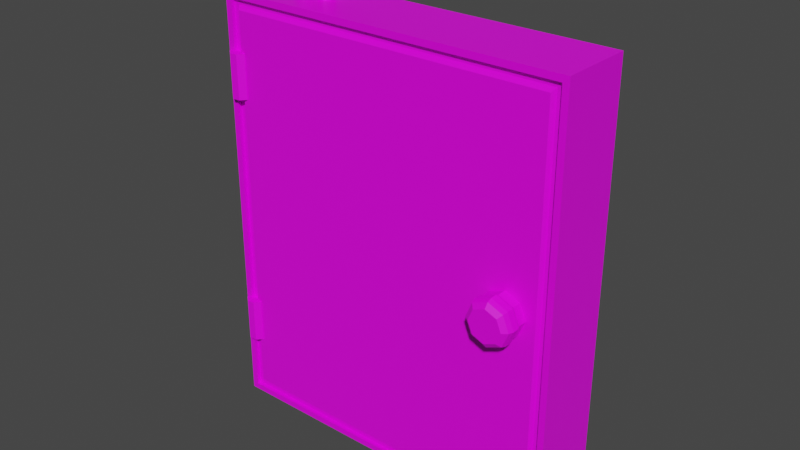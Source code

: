 # Source: Energy.blend  (saved by Blender 2.91.10; exported with 4.5.12 LTS)
import bpy
from mathutils import Matrix  # noqa: F401  (used for matrix-valued properties, if any)

bpy.ops.wm.read_factory_settings(use_empty=True)
scene = bpy.context.scene
scene.name = 'Scene'

# ---- collections
col_collection = bpy.data.collections.new('Collection'); scene.collection.children.link(col_collection)

# ---- images (referenced by path relative to the original .blend; pixels are not part of the script)
import os
ASSET_DIR = os.environ.get("B2B_ASSET_DIR", "")  # directory of the original .blend (textures are referenced by path, not embedded)
HERE = os.path.dirname(os.path.abspath(__file__))  # packed textures are extracted next to this script under _unpacked/

def load_image(name, relpath, width, height, colorspace="sRGB"):
    """Load a texture the original file referenced (path relative to the .blend, or extracted next to this script)."""
    p = next((c for c in (os.path.join(HERE, relpath), os.path.join(ASSET_DIR, relpath)) if relpath and os.path.exists(c)), "")
    if p:
        img = bpy.data.images.load(p, check_existing=True)
        img.name = name
    else:  # same state as the original file: an image datablock whose file is absent (Cycles renders it pink)
        img = bpy.data.images.new(name, width, height)
        img.source = "FILE"
        img.filepath = "//" + (relpath or name)
    img.colorspace_settings.name = colorspace
    return img
img_energy = load_image('Energy', 'Energy.png', 1024, 1024, 'sRGB')

# ---- materials (node trees are filled in below, after node groups)
mat_material = bpy.data.materials.new('Material')
mat_material.alpha_threshold = 0.0
mat_material.use_transparent_shadow = False
mat_material.line_color = (0.0, 0.0, 0.0, 1.0)

# ---- material node trees
mat_material.use_nodes = True; mat_material.node_tree.nodes.clear()
_N = mat_material.node_tree.nodes; _L = mat_material.node_tree.links
n0 = _N.new('ShaderNodeOutputMaterial'); n0.name = 'Material Output'; n0.location = (300, 300)
n1 = _N.new('ShaderNodeBsdfPrincipled'); n1.name = 'Principled BSDF'; n1.location = (10, 300)
n1.distribution = 'GGX'
n1.subsurface_method = 'BURLEY'
n1.inputs[2].default_value = 0.4
n1.inputs[3].default_value = 1.45
n1.inputs[27].default_value = (0.0, 0.0, 0.0, 1.0)
n1.inputs[28].default_value = 1.0
n2 = _N.new('ShaderNodeTexImage'); n2.name = 'Image Texture'; n2.location = (-373, 151)
n2.image = img_energy
_L.new(n1.outputs[0], n0.inputs[0])
_L.new(n2.outputs[0], n1.inputs[0])
n0.is_active_output = True

# ---- world
world_world = bpy.data.worlds.new('World'); scene.world = world_world
world_world.use_nodes = True; world_world.node_tree.nodes.clear()
_N = world_world.node_tree.nodes; _L = world_world.node_tree.links
n0 = _N.new('ShaderNodeOutputWorld'); n0.name = 'World Output'; n0.location = (300, 300)
n1 = _N.new('ShaderNodeBackground'); n1.name = 'Background'; n1.location = (10, 300)
n1.inputs[0].default_value = (0.05088, 0.05088, 0.05088, 1.0)
_L.new(n1.outputs[0], n0.inputs[0])
n0.is_active_output = True
world_world.color = (0.05088, 0.05088, 0.05088)
world_world.use_sun_shadow = False
world_world.sun_shadow_jitter_overblur = 0.0

# ---- meshes
me_cylinder = bpy.data.meshes.new('Cylinder')
me_cylinder.from_pydata([(-0.163, -0.01167, 0.3161), (-0.163, -0.01167, 0.2927), (-0.1674, -0.01078, 0.3161), (-0.1674, -0.01078, 0.2927), (-0.1712, -0.008254, 0.3161), (-0.1712, -0.008254, 0.2927), (-0.1738, -0.004467, 0.3161), (-0.1738, -0.004467, 0.2927), (-0.1747, 5.103e-10, 0.3161), (-0.1747, 5.103e-10, 0.2927), (-0.1738, 0.004467, 0.3161), (-0.1738, 0.004467, 0.2927), (-0.1712, 0.008254, 0.3161), (-0.1712, 0.008254, 0.2927), (-0.1674, 0.01078, 0.3161), (-0.1674, 0.01078, 0.2927), (-0.163, 0.01167, 0.3161), (-0.163, 0.01167, 0.2927), (-0.1585, 0.01078, 0.3161), (-0.1585, 0.01078, 0.2927), (-0.1547, 0.008254, 0.3161), (-0.1547, 0.008254, 0.2927), (-0.1522, 0.004467, 0.3161), (-0.1522, 0.004467, 0.2927), (-0.1513, -1.392e-10, 0.3161), (-0.1513, -1.392e-10, 0.2927), (-0.1522, -0.004467, 0.3161), (-0.1522, -0.004467, 0.2927), (-0.1547, -0.008254, 0.3161), (-0.1547, -0.008254, 0.2927), (-0.1585, -0.01078, 0.3161), (-0.1585, -0.01078, 0.2927), (-0.163, 0.01888, 0.3585), (-0.1674, 0.01919, 0.3577), (-0.1712, 0.02004, 0.3553), (-0.1738, 0.02132, 0.3517), (-0.1747, 0.02284, 0.3475), (-0.1738, 0.02435, 0.3433), (-0.1712, 0.02563, 0.3398), (-0.1674, 0.02649, 0.3374), (-0.163, 0.02679, 0.3365), (-0.1585, 0.02649, 0.3374), (-0.1547, 0.02563, 0.3398), (-0.1522, 0.02435, 0.3433), (-0.1513, 0.02284, 0.3475), (-0.1522, 0.02132, 0.3517), (-0.1547, 0.02004, 0.3553), (-0.1585, 0.01919, 0.3577), (-0.163, 0.06215, 0.3724), (-0.1674, 0.06213, 0.3715), (-0.1712, 0.06206, 0.369), (-0.1738, 0.06197, 0.3652), (-0.1747, 0.06185, 0.3607), (-0.1738, 0.06174, 0.3563), (-0.1712, 0.06164, 0.3525), (-0.1674, 0.06158, 0.3499), (-0.163, 0.06156, 0.3491), (-0.1585, 0.06158, 0.3499), (-0.1547, 0.06164, 0.3525), (-0.1522, 0.06174, 0.3563), (-0.1513, 0.06185, 0.3607), (-0.1522, 0.06197, 0.3652), (-0.1547, 0.06206, 0.369), (-0.1585, 0.06213, 0.3715), (-0.1269, -0.01167, 0.3161), (-0.1269, -0.01167, 0.2927), (-0.1314, -0.01078, 0.3161), (-0.1314, -0.01078, 0.2927), (-0.1352, -0.008254, 0.3161), (-0.1352, -0.008254, 0.2927), (-0.1377, -0.004467, 0.3161), (-0.1377, -0.004467, 0.2927), (-0.1386, 5.103e-10, 0.3161), (-0.1386, 5.103e-10, 0.2927), (-0.1377, 0.004467, 0.3161), (-0.1377, 0.004467, 0.2927), (-0.1352, 0.008254, 0.3161), (-0.1352, 0.008254, 0.2927), (-0.1314, 0.01078, 0.3161), (-0.1314, 0.01078, 0.2927), (-0.1269, 0.01167, 0.3161), (-0.1269, 0.01167, 0.2927), (-0.1225, 0.01078, 0.3161), (-0.1225, 0.01078, 0.2927), (-0.1187, 0.008254, 0.3161), (-0.1187, 0.008254, 0.2927), (-0.1162, 0.004467, 0.3161), (-0.1162, 0.004467, 0.2927), (-0.1153, -1.392e-10, 0.3161), (-0.1153, -1.392e-10, 0.2927), (-0.1162, -0.004467, 0.3161), (-0.1162, -0.004467, 0.2927), (-0.1187, -0.008254, 0.3161), (-0.1187, -0.008254, 0.2927), (-0.1225, -0.01078, 0.3161), (-0.1225, -0.01078, 0.2927), (-0.1269, 0.01888, 0.3585), (-0.1314, 0.01919, 0.3577), (-0.1352, 0.02004, 0.3553), (-0.1377, 0.02132, 0.3517), (-0.1386, 0.02284, 0.3475), (-0.1377, 0.02435, 0.3433), (-0.1352, 0.02563, 0.3398), (-0.1314, 0.02649, 0.3374), (-0.1269, 0.02679, 0.3365), (-0.1225, 0.02649, 0.3374), (-0.1187, 0.02563, 0.3398), (-0.1162, 0.02435, 0.3433), (-0.1153, 0.02284, 0.3475), (-0.1162, 0.02132, 0.3517), (-0.1187, 0.02004, 0.3553), (-0.1225, 0.01919, 0.3577), (-0.1269, 0.06215, 0.3724), (-0.1314, 0.06213, 0.3715), (-0.1352, 0.06206, 0.369), (-0.1377, 0.06197, 0.3652), (-0.1386, 0.06185, 0.3607), (-0.1377, 0.06174, 0.3563), (-0.1352, 0.06164, 0.3525), (-0.1314, 0.06158, 0.3499), (-0.1269, 0.06156, 0.3491), (-0.1225, 0.06158, 0.3499), (-0.1187, 0.06164, 0.3525), (-0.1162, 0.06174, 0.3563), (-0.1153, 0.06185, 0.3607), (-0.1162, 0.06197, 0.3652), (-0.1187, 0.06206, 0.369), (-0.1225, 0.06213, 0.3715), (-0.2285, -0.05193, -0.276), (-0.2285, -0.05193, 0.276), (-0.25, 0.05193, -0.2984), (-0.25, 0.05193, 0.2984), (0.2285, -0.05193, -0.276), (0.2285, -0.05193, 0.276), (0.25, 0.05193, -0.2984), (0.25, 0.05193, 0.2984), (-0.25, -0.05193, -0.2984), (-0.25, -0.05193, 0.2984), (0.25, -0.05193, 0.2984), (0.25, -0.05193, -0.2984), (-0.2413, -0.05193, -0.2897), (-0.2413, -0.05193, 0.2897), (0.2413, -0.05193, 0.2897), (0.2413, -0.05193, -0.2897), (-0.2327, -0.04631, -0.2811), (-0.2327, -0.04631, 0.2811), (0.2327, -0.04631, 0.2811), (0.2327, -0.04631, -0.2811), (-0.2413, -0.04631, -0.2897), (0.2413, -0.04631, 0.2897), (-0.2413, -0.04631, 0.2897), (0.2413, -0.04631, -0.2897), (-0.2307, -0.03501, -0.1425), (-0.2307, -0.03501, -0.2039), (-0.2307, -0.03501, 0.1596), (-0.2307, -0.03501, 0.2209), (-0.2228, -0.04209, 0.1596), (-0.2228, -0.04209, 0.2209), (-0.2221, -0.05274, 0.1596), (-0.2221, -0.05274, 0.2209), (-0.2292, -0.06072, 0.1596), (-0.2292, -0.06072, 0.2209), (-0.2398, -0.06136, 0.1596), (-0.2398, -0.06136, 0.2209), (-0.2478, -0.05428, 0.1596), (-0.2478, -0.05428, 0.2209), (-0.2485, -0.04363, 0.1596), (-0.2485, -0.04363, 0.2209), (-0.2414, -0.03565, 0.1596), (-0.2414, -0.03565, 0.2209), (-0.2228, -0.04209, -0.2039), (-0.2228, -0.04209, -0.1425), (-0.2221, -0.05274, -0.2039), (-0.2221, -0.05274, -0.1425), (-0.2292, -0.06072, -0.2039), (-0.2292, -0.06072, -0.1425), (-0.2398, -0.06136, -0.2039), (-0.2398, -0.06136, -0.1425), (-0.2478, -0.05428, -0.2039), (-0.2478, -0.05428, -0.1425), (-0.2485, -0.04363, -0.2039), (-0.2485, -0.04363, -0.1425), (-0.2414, -0.03565, -0.2039), (-0.2414, -0.03565, -0.1425), (0.1627, -0.06916, -0.02273), (0.1854, -0.06916, -0.03214), (0.1854, -0.0643, -0.02983), (0.1854, -0.02071, -0.02983), (0.1643, -0.0643, -0.02109), (0.1643, -0.02071, -0.02109), (0.1556, -0.0643, -2.98e-08), (0.1556, -0.02071, -2.98e-08), (0.1643, -0.0643, 0.02109), (0.1643, -0.02071, 0.02109), (0.1854, -0.0643, 0.02983), (0.1854, -0.02071, 0.02983), (0.2065, -0.0643, 0.02109), (0.2065, -0.02071, 0.02109), (0.2152, -0.0643, -2.98e-08), (0.2152, -0.02071, -2.98e-08), (0.2065, -0.0643, -0.02109), (0.2065, -0.02071, -0.02109), (0.1533, -0.06916, -2.98e-08), (0.1627, -0.06916, 0.02273), (0.1854, -0.06916, 0.03214), (0.2081, -0.06916, 0.02273), (0.2176, -0.06916, -2.98e-08), (0.2081, -0.06916, -0.02273), (0.2081, -0.07835, -0.02273), (0.1854, -0.07835, -0.03214), (0.2176, -0.07835, -2.98e-08), (0.2081, -0.07835, 0.02273), (0.1854, -0.07835, 0.03214), (0.1627, -0.07835, 0.02273), (0.1533, -0.07835, -2.98e-08), (0.1627, -0.07835, -0.02273), (0.2065, -0.08495, -0.02108), (0.1854, -0.08495, -0.02982), (0.2152, -0.08495, -2.98e-08), (0.2065, -0.08495, 0.02108), (0.1854, -0.08495, 0.02982), (0.1643, -0.08495, 0.02108), (0.1556, -0.08495, -2.98e-08), (0.1643, -0.08495, -0.02108), (0.2016, -0.0902, -0.01617), (0.1854, -0.0902, -0.02287), (0.2083, -0.0902, -2.98e-08), (0.2016, -0.0902, 0.01617), (0.1854, -0.0902, 0.02287), (0.1692, -0.0902, 0.01617), (0.1625, -0.0902, -2.98e-08), (0.1692, -0.0902, -0.01617)], [], [(0, 2, 3, 1), (2, 4, 5, 3), (4, 6, 7, 5), (6, 8, 9, 7), (8, 10, 11, 9), (10, 12, 13, 11), (12, 14, 15, 13), (14, 16, 17, 15), (16, 18, 19, 17), (18, 20, 21, 19), (20, 22, 23, 21), (22, 24, 25, 23), (24, 26, 27, 25), (26, 28, 29, 27), (3, 5, 7, 9, 11, 13, 15, 17, 19, 21, 23, 25, 27, 29, 31, 1), (28, 30, 31, 29), (30, 0, 1, 31), (8, 36, 37, 10), (33, 49, 50, 34), (18, 41, 42, 20), (28, 46, 47, 30), (4, 34, 35, 6), (14, 39, 40, 16), (0, 32, 33, 2), (24, 44, 45, 26), (10, 37, 38, 12), (20, 42, 43, 22), (30, 47, 32, 0), (6, 35, 36, 8), (16, 40, 41, 18), (26, 45, 46, 28), (2, 33, 34, 4), (12, 38, 39, 14), (22, 43, 44, 24), (48, 63, 62, 61, 60, 59, 58, 57, 56, 55, 54, 53, 52, 51, 50, 49), (41, 57, 58, 42), (34, 50, 51, 35), (42, 58, 59, 43), (35, 51, 52, 36), (43, 59, 60, 44), (36, 52, 53, 37), (44, 60, 61, 45), (37, 53, 54, 38), (45, 61, 62, 46), (38, 54, 55, 39), (46, 62, 63, 47), (39, 55, 56, 40), (32, 48, 49, 33), (47, 63, 48, 32), (40, 56, 57, 41), (64, 66, 67, 65), (66, 68, 69, 67), (68, 70, 71, 69), (70, 72, 73, 71), (72, 74, 75, 73), (74, 76, 77, 75), (76, 78, 79, 77), (78, 80, 81, 79), (80, 82, 83, 81), (82, 84, 85, 83), (84, 86, 87, 85), (86, 88, 89, 87), (88, 90, 91, 89), (90, 92, 93, 91), (67, 69, 71, 73, 75, 77, 79, 81, 83, 85, 87, 89, 91, 93, 95, 65), (92, 94, 95, 93), (94, 64, 65, 95), (72, 100, 101, 74), (97, 113, 114, 98), (82, 105, 106, 84), (92, 110, 111, 94), (68, 98, 99, 70), (78, 103, 104, 80), (64, 96, 97, 66), (88, 108, 109, 90), (74, 101, 102, 76), (84, 106, 107, 86), (94, 111, 96, 64), (70, 99, 100, 72), (80, 104, 105, 82), (90, 109, 110, 92), (66, 97, 98, 68), (76, 102, 103, 78), (86, 107, 108, 88), (112, 127, 126, 125, 124, 123, 122, 121, 120, 119, 118, 117, 116, 115, 114, 113), (105, 121, 122, 106), (98, 114, 115, 99), (106, 122, 123, 107), (99, 115, 116, 100), (107, 123, 124, 108), (100, 116, 117, 101), (108, 124, 125, 109), (101, 117, 118, 102), (109, 125, 126, 110), (102, 118, 119, 103), (110, 126, 127, 111), (103, 119, 120, 104), (96, 112, 113, 97), (111, 127, 112, 96), (104, 120, 121, 105), (136, 137, 131, 130), (130, 131, 135, 134), (134, 135, 138, 139), (132, 133, 129, 128), (130, 134, 139, 136), (135, 131, 137, 138), (140, 141, 137, 136), (142, 143, 139, 138), (143, 140, 136, 139), (141, 142, 138, 137), (128, 129, 145, 144), (132, 128, 144, 147), (140, 143, 151, 148), (141, 140, 148, 150), (145, 146, 149, 150), (147, 144, 148, 151), (146, 147, 151, 149), (144, 145, 150, 148), (143, 142, 149, 151), (129, 133, 146, 145), (142, 141, 150, 149), (133, 132, 147, 146), (185, 209, 215, 184), (171, 152, 183, 181, 179, 177, 175, 173), (154, 155, 157, 156), (186, 185, 184, 188), (178, 179, 181, 180), (156, 157, 159, 158), (188, 184, 202, 190), (176, 177, 179, 178), (158, 159, 161, 160), (204, 212, 211, 205), (174, 175, 177, 176), (160, 161, 163, 162), (153, 170, 172, 174, 176, 178, 180, 182), (172, 173, 175, 174), (162, 163, 165, 164), (182, 183, 152, 153), (170, 171, 173, 172), (164, 165, 167, 166), (157, 155, 169, 167, 165, 163, 161, 159), (153, 152, 171, 170), (166, 167, 169, 168), (186, 188, 189, 187), (180, 181, 183, 182), (168, 169, 155, 154), (154, 156, 158, 160, 162, 164, 166, 168), (188, 190, 191, 189), (184, 215, 214, 202), (194, 204, 205, 196), (190, 192, 193, 191), (205, 211, 210, 206), (192, 203, 204, 194), (192, 194, 195, 193), (207, 208, 209, 185), (198, 206, 207, 200), (194, 196, 197, 195), (209, 217, 223, 215), (190, 202, 203, 192), (196, 198, 199, 197), (191, 193, 195, 197, 199, 201, 187, 189), (202, 214, 213, 203), (198, 200, 201, 199), (206, 210, 208, 207), (196, 205, 206, 198), (200, 186, 187, 201), (200, 207, 185, 186), (203, 213, 212, 204), (217, 225, 231, 223), (214, 222, 221, 213), (212, 220, 219, 211), (210, 218, 216, 208), (215, 223, 222, 214), (213, 221, 220, 212), (211, 219, 218, 210), (208, 216, 217, 209), (231, 225, 224, 226, 227, 228, 229, 230), (222, 230, 229, 221), (220, 228, 227, 219), (218, 226, 224, 216), (223, 231, 230, 222), (221, 229, 228, 220), (219, 227, 226, 218), (216, 224, 225, 217)])
_uv = me_cylinder.uv_layers.new(name='UVMap')
_uv.uv.foreach_set('vector', [0.7593, 0.9857, 0.7633, 0.9857, 0.7633, 0.9656, 0.7593, 0.9656, 0.9371, 0.8363, 0.941, 0.8363, 0.941, 0.8162, 0.9371, 0.8162, 0.9273, 0.8363, 0.9313, 0.8363, 0.9313, 0.8162, 0.9273, 0.8162, 0.7975, 0.9719, 0.7936, 0.9719, 0.7936, 0.992, 0.7975, 0.992, 0.9315, 0.9722, 0.9276, 0.9722, 0.9276, 0.9924, 0.9315, 0.9924, 0.8285, 0.976, 0.8285, 0.9721, 0.8083, 0.9721, 0.8083, 0.976, 0.8083, 0.9819, 0.8083, 0.9858, 0.8285, 0.9858, 0.8285, 0.9819, 0.9315, 0.9511, 0.9276, 0.9511, 0.9276, 0.9713, 0.9315, 0.9713, 0.9345, 0.9324, 0.9384, 0.9324, 0.9384, 0.9122, 0.9345, 0.9122, 0.7741, 0.9856, 0.778, 0.9856, 0.778, 0.9655, 0.7741, 0.9655, 0.875, 0.9236, 0.8711, 0.9236, 0.8711, 0.9438, 0.875, 0.9438, 0.9341, 0.8733, 0.9302, 0.8733, 0.9302, 0.8934, 0.9341, 0.8934, 0.9322, 0.8363, 0.9362, 0.8363, 0.9362, 0.8162, 0.9322, 0.8162, 0.7844, 0.9843, 0.7884, 0.9843, 0.7884, 0.9642, 0.7844, 0.9642, 0.8895, 0.8487, 0.8895, 0.8448, 0.888, 0.8412, 0.8852, 0.8384, 0.8816, 0.8369, 0.8776, 0.8369, 0.874, 0.8384, 0.8712, 0.8412, 0.8697, 0.8448, 0.8697, 0.8487, 0.8712, 0.8523, 0.874, 0.8551, 0.8776, 0.8566, 0.8816, 0.8566, 0.8852, 0.8551, 0.888, 0.8523, 0.7692, 0.9856, 0.7731, 0.9856, 0.7731, 0.9655, 0.7692, 0.9655, 0.8509, 0.9778, 0.847, 0.9778, 0.847, 0.9979, 0.8509, 0.9979, 0.9237, 0.9457, 0.9237, 0.9122, 0.9205, 0.9144, 0.9205, 0.9435, 0.9017, 0.9172, 0.9017, 0.8783, 0.8978, 0.879, 0.8978, 0.9171, 0.8978, 0.9588, 0.8978, 0.9817, 0.9015, 0.9829, 0.9015, 0.9575, 0.8056, 0.9242, 0.8056, 0.9659, 0.8093, 0.9671, 0.8093, 0.9229, 0.9086, 0.8579, 0.9086, 0.8162, 0.9051, 0.818, 0.9051, 0.856, 0.8968, 0.9812, 0.8968, 0.9583, 0.8929, 0.9588, 0.8929, 0.9807, 0.7512, 0.9861, 0.7512, 0.9409, 0.7473, 0.9414, 0.7473, 0.9856, 0.9145, 0.8184, 0.9144, 0.852, 0.9177, 0.8541, 0.9177, 0.8162, 0.9266, 0.9802, 0.9266, 0.9511, 0.9232, 0.953, 0.9232, 0.9783, 0.8006, 0.9516, 0.8005, 0.977, 0.804, 0.9788, 0.804, 0.9497, 0.8819, 0.8981, 0.8819, 0.9423, 0.8858, 0.9428, 0.8858, 0.8977, 0.9201, 0.9113, 0.9201, 0.8733, 0.9169, 0.8755, 0.9169, 0.909, 0.9247, 0.9127, 0.9247, 0.9346, 0.9286, 0.935, 0.9286, 0.9122, 0.8175, 0.9235, 0.8175, 0.9615, 0.821, 0.9634, 0.821, 0.9216, 0.8781, 0.9225, 0.8781, 0.8783, 0.8744, 0.8795, 0.8744, 0.9213, 0.8917, 0.9837, 0.8917, 0.9583, 0.888, 0.9596, 0.888, 0.9824, 0.9187, 0.8184, 0.9187, 0.8475, 0.9219, 0.8497, 0.9219, 0.8162, 0.8431, 0.9254, 0.8403, 0.9282, 0.8388, 0.9318, 0.8388, 0.9358, 0.8403, 0.9394, 0.8431, 0.9422, 0.8467, 0.9437, 0.8507, 0.9437, 0.8543, 0.9422, 0.8571, 0.9394, 0.8586, 0.9358, 0.8586, 0.9318, 0.8571, 0.9282, 0.8543, 0.9254, 0.8507, 0.9239, 0.8467, 0.9239, 0.912, 0.8783, 0.9121, 0.9105, 0.9159, 0.9113, 0.9159, 0.8783, 0.8375, 0.9587, 0.8375, 0.9206, 0.8337, 0.9217, 0.8335, 0.9586, 0.7789, 0.9291, 0.7791, 0.9621, 0.7828, 0.9632, 0.7828, 0.9291, 0.8358, 0.9979, 0.8358, 0.9609, 0.8321, 0.9622, 0.8319, 0.9978, 0.7593, 0.9291, 0.7596, 0.9633, 0.7633, 0.9646, 0.7633, 0.9291, 0.7681, 0.9646, 0.7681, 0.9291, 0.7645, 0.9304, 0.7642, 0.9645, 0.8595, 0.8851, 0.8597, 0.9206, 0.8634, 0.9219, 0.8634, 0.885, 0.7877, 0.9632, 0.7877, 0.9291, 0.784, 0.9302, 0.7838, 0.9632, 0.9002, 0.8163, 0.9004, 0.8532, 0.9041, 0.8543, 0.9041, 0.8162, 0.9135, 0.8491, 0.9135, 0.8162, 0.9096, 0.8169, 0.9095, 0.8491, 0.888, 0.9185, 0.8881, 0.9567, 0.8919, 0.9574, 0.8919, 0.9185, 0.847, 0.9446, 0.847, 0.9768, 0.8509, 0.9765, 0.8509, 0.9446, 0.8968, 0.9175, 0.8968, 0.8783, 0.8929, 0.8786, 0.8929, 0.9175, 0.8904, 0.8162, 0.8904, 0.8551, 0.8944, 0.8554, 0.8944, 0.8162, 0.883, 0.977, 0.883, 0.9451, 0.8791, 0.9449, 0.8791, 0.977, 0.9351, 0.8934, 0.939, 0.8934, 0.939, 0.8733, 0.9351, 0.8733, 0.8716, 0.9847, 0.8716, 0.9886, 0.8917, 0.9886, 0.8917, 0.9847, 0.8799, 0.9236, 0.876, 0.9236, 0.876, 0.9438, 0.8799, 0.9438, 0.8083, 0.977, 0.8083, 0.9809, 0.8285, 0.9809, 0.8285, 0.977, 0.9296, 0.9324, 0.9335, 0.9324, 0.9335, 0.9122, 0.9296, 0.9122, 0.8388, 0.9854, 0.8428, 0.9854, 0.8428, 0.9653, 0.8388, 0.9653, 0.9325, 0.9713, 0.9364, 0.9713, 0.9364, 0.9511, 0.9325, 0.9511, 0.9093, 0.9935, 0.9132, 0.9935, 0.9132, 0.9733, 0.9093, 0.9733, 0.9142, 0.9935, 0.9181, 0.9935, 0.9181, 0.9733, 0.9142, 0.9733, 0.7795, 0.9843, 0.7835, 0.9843, 0.7835, 0.9642, 0.7795, 0.9642, 0.9325, 0.9924, 0.9364, 0.9924, 0.9364, 0.9722, 0.9325, 0.9722, 0.7642, 0.9857, 0.7682, 0.9857, 0.7682, 0.9656, 0.7642, 0.9656, 0.9276, 0.8664, 0.9315, 0.8664, 0.9315, 0.8462, 0.9276, 0.8462, 0.9325, 0.8664, 0.9364, 0.8664, 0.9364, 0.8462, 0.9325, 0.8462, 0.8852, 0.8344, 0.888, 0.8316, 0.8895, 0.828, 0.8895, 0.8241, 0.888, 0.8204, 0.8852, 0.8177, 0.8816, 0.8162, 0.8776, 0.8162, 0.874, 0.8177, 0.8712, 0.8204, 0.8697, 0.8241, 0.8697, 0.828, 0.8712, 0.8316, 0.874, 0.8344, 0.8776, 0.8359, 0.8816, 0.8359, 0.9025, 0.8563, 0.8986, 0.8563, 0.8986, 0.8765, 0.9025, 0.8765, 0.8558, 0.9778, 0.8518, 0.9778, 0.8518, 0.9979, 0.8558, 0.9979, 0.9244, 0.9068, 0.9244, 0.8733, 0.9211, 0.8755, 0.9212, 0.9046, 0.8968, 0.9574, 0.8968, 0.9185, 0.8929, 0.9192, 0.8929, 0.9573, 0.9096, 0.8514, 0.9095, 0.8742, 0.9133, 0.8754, 0.9133, 0.8501, 0.823, 0.9224, 0.8229, 0.9641, 0.8267, 0.9654, 0.8267, 0.9211, 0.9061, 0.9627, 0.9061, 0.921, 0.9027, 0.9228, 0.9027, 0.9608, 0.9293, 0.8961, 0.9293, 0.8733, 0.9253, 0.8737, 0.9254, 0.8957, 0.7561, 0.9861, 0.7561, 0.9409, 0.7521, 0.9414, 0.7521, 0.9856, 0.912, 0.9145, 0.912, 0.948, 0.9153, 0.9502, 0.9153, 0.9122, 0.9264, 0.8453, 0.9264, 0.8162, 0.9229, 0.818, 0.9229, 0.8433, 0.7949, 0.9407, 0.7948, 0.9661, 0.7983, 0.9679, 0.7983, 0.9388, 0.8275, 0.9252, 0.8275, 0.9694, 0.8314, 0.9699, 0.8314, 0.9247, 0.9195, 0.9502, 0.9195, 0.9122, 0.9162, 0.9144, 0.9163, 0.9479, 0.8648, 0.9635, 0.8648, 0.9854, 0.8687, 0.9858, 0.8687, 0.963, 0.9027, 0.8802, 0.9027, 0.9182, 0.9061, 0.92, 0.9061, 0.8783, 0.8734, 0.9225, 0.8734, 0.8783, 0.8697, 0.8795, 0.8697, 0.9213, 0.9266, 0.8716, 0.9266, 0.8462, 0.9229, 0.8474, 0.9229, 0.8703, 0.8747, 0.948, 0.8746, 0.9771, 0.8779, 0.9792, 0.8779, 0.9457, 0.874, 0.8758, 0.8776, 0.8773, 0.8816, 0.8773, 0.8852, 0.8758, 0.888, 0.8731, 0.8895, 0.8694, 0.8895, 0.8655, 0.888, 0.8619, 0.8852, 0.8591, 0.8816, 0.8576, 0.8776, 0.8576, 0.874, 0.8591, 0.8712, 0.8619, 0.8697, 0.8655, 0.8697, 0.8694, 0.8712, 0.8731, 0.9071, 0.8783, 0.9072, 0.9105, 0.911, 0.9113, 0.911, 0.8783, 0.8688, 0.9621, 0.8688, 0.9239, 0.865, 0.925, 0.8648, 0.962, 0.7887, 0.9291, 0.7888, 0.9621, 0.7926, 0.9632, 0.7926, 0.9291, 0.8639, 0.9609, 0.8639, 0.9239, 0.8602, 0.9252, 0.8599, 0.9608, 0.8644, 0.885, 0.8646, 0.9192, 0.8683, 0.9205, 0.8683, 0.885, 0.773, 0.9646, 0.773, 0.9291, 0.7693, 0.9304, 0.7691, 0.9645, 0.8546, 0.8851, 0.8548, 0.9206, 0.8585, 0.9219, 0.8585, 0.885, 0.7779, 0.9632, 0.7779, 0.9291, 0.7742, 0.9302, 0.774, 0.9632, 0.8978, 0.9186, 0.8979, 0.9555, 0.9017, 0.9566, 0.9017, 0.9185, 0.911, 0.9452, 0.911, 0.9122, 0.9072, 0.913, 0.9071, 0.9451, 0.8953, 0.8162, 0.8954, 0.8544, 0.8993, 0.8551, 0.8993, 0.8162, 0.8558, 0.9768, 0.8558, 0.9446, 0.8519, 0.9449, 0.8518, 0.9768, 0.8145, 0.9617, 0.8145, 0.9225, 0.8106, 0.9228, 0.8106, 0.9617, 0.888, 0.8783, 0.888, 0.9172, 0.8919, 0.9175, 0.8919, 0.8783, 0.8736, 0.9778, 0.8736, 0.946, 0.8697, 0.9457, 0.8697, 0.9778, 0.6068, 0.5153, 0.6068, 0.000481, 0.6964, 0.0004809, 0.6964, 0.5153, 0.0004809, 0.000481, 0.5153, 0.0004809, 0.5153, 0.4318, 0.0004811, 0.4318, 0.6058, 0.0004809, 0.6058, 0.5153, 0.5162, 0.5153, 0.5162, 0.000481, 0.3947, 0.4328, 0.3947, 0.909, 0.0004809, 0.909, 0.000481, 0.4328, 0.000481, 0.9099, 0.4318, 0.9099, 0.4318, 0.9995, 0.0004809, 0.9995, 0.787, 0.000481, 0.787, 0.4318, 0.6974, 0.4318, 0.6974, 0.0004809, 0.9384, 0.4685, 0.9383, 0.01009, 0.9465, 0.001946, 0.9465, 0.4753, 0.9475, 0.4685, 0.9474, 0.01009, 0.9556, 0.001946, 0.9556, 0.4753, 0.9904, 0.009413, 0.9904, 0.4258, 0.9829, 0.4333, 0.9829, 0.001946, 0.9745, 0.4258, 0.9745, 0.009413, 0.982, 0.001946, 0.982, 0.4333, 0.4038, 0.8417, 0.4038, 0.4379, 0.4109, 0.4328, 0.4109, 0.8454, 0.4119, 0.8187, 0.4119, 0.4365, 0.4186, 0.4328, 0.4186, 0.8222, 0.4976, 0.7728, 0.4976, 0.4328, 0.5035, 0.4328, 0.5035, 0.7727, 0.4412, 0.4328, 0.4412, 0.8053, 0.4347, 0.8053, 0.4347, 0.4328, 0.9914, 0.4109, 0.9914, 0.009413, 0.9988, 0.001946, 0.9988, 0.4183, 0.9914, 0.8282, 0.9914, 0.4268, 0.9988, 0.4193, 0.9988, 0.8357, 0.9566, 0.4615, 0.9566, 0.009966, 0.9646, 0.001946, 0.9646, 0.4684, 0.9655, 0.4615, 0.9655, 0.009966, 0.9736, 0.001946, 0.9736, 0.4684, 0.4273, 0.8053, 0.4273, 0.4328, 0.4338, 0.4328, 0.4338, 0.8053, 0.4196, 0.8187, 0.4196, 0.4365, 0.4263, 0.4328, 0.4263, 0.8222, 0.4966, 0.4328, 0.4966, 0.7727, 0.4907, 0.7728, 0.4907, 0.4328, 0.3957, 0.8417, 0.3957, 0.4379, 0.4028, 0.4328, 0.4028, 0.8454, 0.636, 0.6006, 0.6439, 0.6006, 0.6439, 0.6218, 0.636, 0.6218, 0.5228, 0.606, 0.532, 0.606, 0.5385, 0.6125, 0.5385, 0.6217, 0.532, 0.6282, 0.5228, 0.6282, 0.5162, 0.6217, 0.5162, 0.6125, 0.5692, 0.5948, 0.5162, 0.5948, 0.5162, 0.5856, 0.5692, 0.5856, 0.4847, 0.6621, 0.4893, 0.6613, 0.4893, 0.6826, 0.4847, 0.6818, 0.6257, 0.5701, 0.6257, 0.6231, 0.6165, 0.6231, 0.6165, 0.5701, 0.5692, 0.605, 0.5162, 0.605, 0.5162, 0.5958, 0.5692, 0.5958, 0.6596, 0.6645, 0.6642, 0.6638, 0.6642, 0.685, 0.6596, 0.6842, 0.4514, 0.5807, 0.4514, 0.6336, 0.4422, 0.6336, 0.4422, 0.5807, 0.6063, 0.6231, 0.6063, 0.5701, 0.6155, 0.5701, 0.6155, 0.6231, 0.5124, 0.6378, 0.5045, 0.6378, 0.5045, 0.6166, 0.5124, 0.6166, 0.5137, 0.4328, 0.5137, 0.4857, 0.5045, 0.4857, 0.5045, 0.4328, 0.6155, 0.5162, 0.6155, 0.5692, 0.6063, 0.5692, 0.6063, 0.5162, 0.469, 0.6039, 0.4782, 0.6039, 0.4847, 0.6104, 0.4847, 0.6196, 0.4782, 0.6261, 0.469, 0.6261, 0.4625, 0.6196, 0.4625, 0.6104, 0.5137, 0.5406, 0.5137, 0.5935, 0.5045, 0.5935, 0.5045, 0.5406, 0.6257, 0.5162, 0.6257, 0.5692, 0.6165, 0.5692, 0.6165, 0.5162, 0.4616, 0.5807, 0.4616, 0.6336, 0.4523, 0.6336, 0.4523, 0.5807, 0.5701, 0.6284, 0.5701, 0.5755, 0.5793, 0.5755, 0.5793, 0.6284, 0.5961, 0.6231, 0.5961, 0.5701, 0.6053, 0.5701, 0.6053, 0.6231, 0.5459, 0.606, 0.5551, 0.606, 0.5617, 0.6125, 0.5617, 0.6217, 0.5551, 0.6282, 0.5459, 0.6282, 0.5394, 0.6217, 0.5394, 0.6125, 0.5137, 0.4867, 0.5137, 0.5396, 0.5045, 0.5396, 0.5045, 0.4867, 0.5692, 0.5847, 0.5162, 0.5847, 0.5162, 0.5755, 0.5692, 0.5755, 0.5755, 0.5162, 0.5952, 0.5162, 0.5952, 0.5539, 0.5755, 0.5539, 0.6053, 0.5162, 0.6053, 0.5692, 0.5961, 0.5692, 0.5961, 0.5162, 0.5803, 0.6284, 0.5803, 0.5755, 0.5895, 0.5755, 0.5895, 0.6284, 0.469, 0.5807, 0.4782, 0.5807, 0.4847, 0.5872, 0.4847, 0.5964, 0.4782, 0.6029, 0.469, 0.6029, 0.4625, 0.5964, 0.4625, 0.5872, 0.4422, 0.5591, 0.4422, 0.5394, 0.4798, 0.5394, 0.4798, 0.5591, 0.5045, 0.5944, 0.5124, 0.5944, 0.5124, 0.6157, 0.5045, 0.6157, 0.5146, 0.6799, 0.51, 0.6807, 0.51, 0.6595, 0.5146, 0.6602, 0.5162, 0.5745, 0.5162, 0.5548, 0.5539, 0.5548, 0.5539, 0.5745, 0.6346, 0.6448, 0.6266, 0.6448, 0.6266, 0.6236, 0.6346, 0.6236, 0.5944, 0.6802, 0.5898, 0.681, 0.5898, 0.6598, 0.5944, 0.6605, 0.5924, 0.5548, 0.5924, 0.5745, 0.5548, 0.5745, 0.5548, 0.5548, 0.636, 0.5784, 0.6439, 0.5784, 0.6439, 0.5996, 0.636, 0.5996, 0.5309, 0.665, 0.5355, 0.6643, 0.5355, 0.6855, 0.5309, 0.6847, 0.5369, 0.5359, 0.5369, 0.5162, 0.5745, 0.5162, 0.5745, 0.5359, 0.4491, 0.6552, 0.4551, 0.656, 0.4551, 0.6757, 0.4491, 0.6764, 0.4772, 0.6643, 0.4818, 0.6635, 0.4818, 0.6848, 0.4772, 0.684, 0.5162, 0.5162, 0.5359, 0.5162, 0.5359, 0.5539, 0.5162, 0.5539, 0.4422, 0.4664, 0.4422, 0.4467, 0.4561, 0.4328, 0.4758, 0.4328, 0.4897, 0.4467, 0.4897, 0.4664, 0.4758, 0.4803, 0.4561, 0.4803, 0.636, 0.6228, 0.6439, 0.6228, 0.6439, 0.644, 0.636, 0.644, 0.4422, 0.5384, 0.4422, 0.5187, 0.4798, 0.5187, 0.4798, 0.5384, 0.5581, 0.5369, 0.5581, 0.5448, 0.5369, 0.5448, 0.5369, 0.5369, 0.6162, 0.6627, 0.6208, 0.6619, 0.6208, 0.6831, 0.6162, 0.6824, 0.4422, 0.5797, 0.4422, 0.56, 0.4798, 0.56, 0.4798, 0.5797, 0.5045, 0.6602, 0.5091, 0.6595, 0.5091, 0.6807, 0.5045, 0.6799, 0.5581, 0.5458, 0.5581, 0.5537, 0.5369, 0.5537, 0.5369, 0.5458, 0.5701, 0.6294, 0.5773, 0.6317, 0.5773, 0.6468, 0.5701, 0.6491, 0.5565, 0.671, 0.5505, 0.6703, 0.5505, 0.6506, 0.5565, 0.6498, 0.5761, 0.6712, 0.5701, 0.6705, 0.5701, 0.6508, 0.5761, 0.65, 0.6722, 0.6725, 0.6662, 0.6717, 0.6662, 0.652, 0.6722, 0.6512, 0.5686, 0.6674, 0.5626, 0.6666, 0.5626, 0.6469, 0.5686, 0.6461, 0.6791, 0.6725, 0.6731, 0.6717, 0.6731, 0.652, 0.6791, 0.6512, 0.5854, 0.6712, 0.5794, 0.6705, 0.5794, 0.6508, 0.5854, 0.65, 0.4422, 0.6552, 0.4482, 0.656, 0.4482, 0.6757, 0.4422, 0.6764, 0.4422, 0.5071, 0.4422, 0.492, 0.4529, 0.4813, 0.468, 0.4813, 0.4786, 0.492, 0.4786, 0.5071, 0.468, 0.5177, 0.4529, 0.5177, 0.6545, 0.5761, 0.6473, 0.5738, 0.6473, 0.5587, 0.6545, 0.5564, 0.5854, 0.6491, 0.5783, 0.6468, 0.5783, 0.6317, 0.5854, 0.6294, 0.4575, 0.6543, 0.4503, 0.652, 0.4503, 0.6369, 0.4575, 0.6346, 0.5116, 0.6585, 0.5045, 0.6562, 0.5045, 0.6411, 0.5116, 0.6388, 0.5576, 0.6488, 0.5505, 0.6466, 0.5505, 0.6315, 0.5576, 0.6292, 0.4493, 0.6543, 0.4422, 0.652, 0.4422, 0.6369, 0.4493, 0.6346, 0.5958, 0.6447, 0.6029, 0.647, 0.6029, 0.6621, 0.5958, 0.6644])
me_cylinder.materials.append(mat_material)
me_cylinder.use_remesh_fix_poles = True
me_cylinder.use_remesh_preserve_attributes = False
me_cylinder.use_mirror_vertex_groups = False
me_cylinder.update()

# ---- objects
ob_cylinder = bpy.data.objects.new('Cylinder', me_cylinder)

# ---- transforms, parenting, visibility, modifiers, constraints
ob_cylinder.location = (0.0, 0.0, 0.0)
ob_cylinder.lineart.crease_threshold = 0.0

# ---- collection membership
col_collection.objects.link(ob_cylinder)

# ---- scene / render settings (as saved in the file)
scene.frame_start = 1; scene.frame_end = 250; scene.frame_set(1)
scene.render.engine = 'BLENDER_EEVEE_NEXT'
scene.cycles.use_denoising = False
scene.cycles.samples = 128
scene.cycles.sampling_pattern = 'TABULATED_SOBOL'
scene.cycles.use_adaptive_sampling = False
scene.cycles.use_light_tree = False
scene.view_settings.view_transform = 'Filmic'
bpy.context.view_layer.update()

# ---- added for rendering (the .blend has no active camera and no usable light): camera, sun
cam_auto = bpy.data.cameras.new('AutoCamera')
cam_auto.lens = 50.0
cam_auto.sensor_width = 36.0
cam_auto.clip_end = 1000.0
ob_auto_camera = bpy.data.objects.new('AutoCamera', cam_auto)
scene.collection.objects.link(ob_auto_camera)
ob_auto_camera.location = (0.786788, -0.958172, 0.666438)
ob_auto_camera.rotation_euler = (1.09748, -7.21219e-08, 0.694738)
scene.camera = ob_auto_camera
light_auto_sun = bpy.data.lights.new('AutoSun', 'SUN')
light_auto_sun.energy = 3.0
light_auto_sun.angle = 0.0523599
ob_auto_sun = bpy.data.objects.new('AutoSun', light_auto_sun)
scene.collection.objects.link(ob_auto_sun)
ob_auto_sun.rotation_euler = (0.872665, 0.174533, 0.523599)
bpy.context.view_layer.update()
